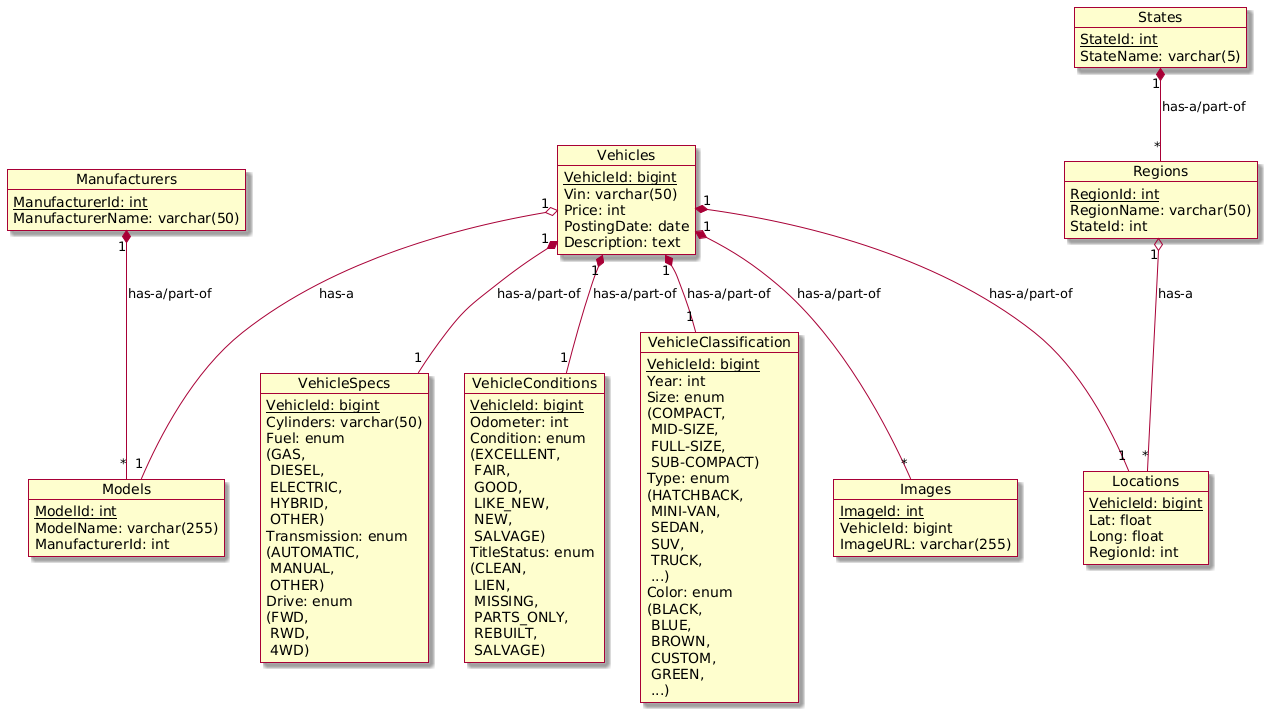

The diagram above was rendered by PlantUML. Its source (embedded in the PNG):
@startuml
skin rose

object Vehicles {
  <u>VehicleId: bigint
  Vin: varchar(50)
  Price: int
  PostingDate: date
  Description: text
}

object Models {
  <u>ModelId: int
  ModelName: varchar(255)
  ManufacturerId: int
}

object Manufacturers {
  <u>ManufacturerId: int
  ManufacturerName: varchar(50)
}

object VehicleSpecs {
  <u>VehicleId: bigint
  Cylinders: varchar(50)
  Fuel: enum \n(GAS,\n DIESEL,\n ELECTRIC,\n HYBRID,\n OTHER)
  Transmission: enum \n(AUTOMATIC,\n MANUAL,\n OTHER)
  Drive: enum \n(FWD,\n RWD,\n 4WD)
}

object VehicleConditions {
  <u>VehicleId: bigint
  Odometer: int
  Condition: enum \n(EXCELLENT,\n FAIR,\n GOOD,\n LIKE_NEW,\n NEW,\n SALVAGE)
  TitleStatus: enum \n(CLEAN,\n LIEN,\n MISSING,\n PARTS_ONLY,\n REBUILT,\n SALVAGE)
}

object VehicleClassification {
  <u>VehicleId: bigint
  Year: int
  Size: enum \n(COMPACT,\n MID-SIZE,\n FULL-SIZE,\n SUB-COMPACT)
  Type: enum \n(HATCHBACK,\n MINI-VAN,\n SEDAN,\n SUV,\n TRUCK,\n ...)
  Color: enum \n(BLACK,\n BLUE,\n BROWN,\n CUSTOM,\n GREEN,\n ...)
}

object Images {
  <u>ImageId: int
  VehicleId: bigint
  ImageURL: varchar(255)
}

object Locations {
  <u>VehicleId: bigint
  Lat: float
  Long: float
  RegionId: int
}

object Regions {
  <u>RegionId: int
  RegionName: varchar(50)
  StateId: int
}

object States {
  <u>StateId: int
  StateName: varchar(5)
}

Vehicles "1" o-- "1" Models: has-a
Manufacturers "1" *-- "*" Models: has-a/part-of

Vehicles "1" *-- "1" VehicleSpecs: has-a/part-of
Vehicles "1" *-- "1" VehicleConditions: has-a/part-of
Vehicles "1" *-- "1" VehicleClassification: has-a/part-of

Vehicles "1" *-- "*" Images: has-a/part-of

Vehicles "1" *-- "1" Locations: has-a/part-of
Regions "1" o-- "*" Locations: has-a
States "1" *-- "*" Regions: has-a/part-of
@enduml